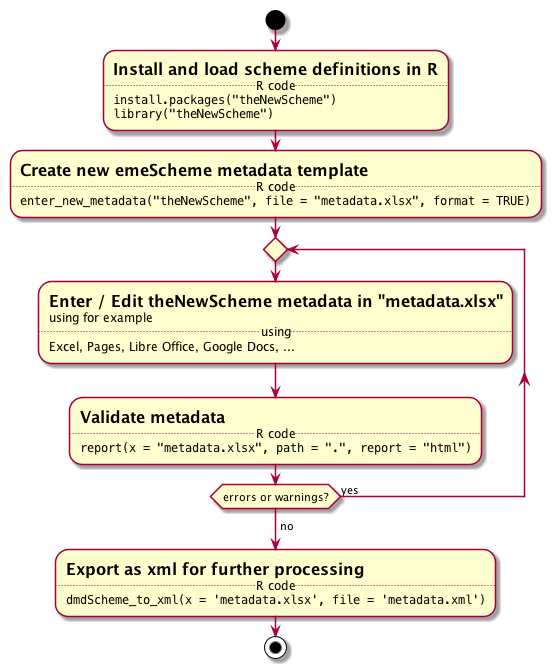

The diagram above was rendered by PlantUML. Its source (embedded in the PNG):
@startuml

start
:= Install and load scheme definitions in R
..R code..
""install.packages("theNewScheme")""
""library("theNewScheme")"";
:= Create new emeScheme metadata template
..R code..
""enter_new_metadata("theNewScheme", file = "metadata.xlsx", format = TRUE)"";
repeat
  := Enter / Edit theNewScheme metadata in "metadata.xlsx"
  using for example
  ..using..
  Excel, Pages, Libre Office, Google Docs, ...;
  := Validate metadata
  ..R code..
  ""report(x = "metadata.xlsx", path = ".", report = "html")"";
repeat while (errors or warnings?) is (yes)
-> no;
:= Export as xml for further processing
..R code..
""dmdScheme_to_xml(x = 'metadata.xlsx', file = 'metadata.xml')"";
stop

@enduml